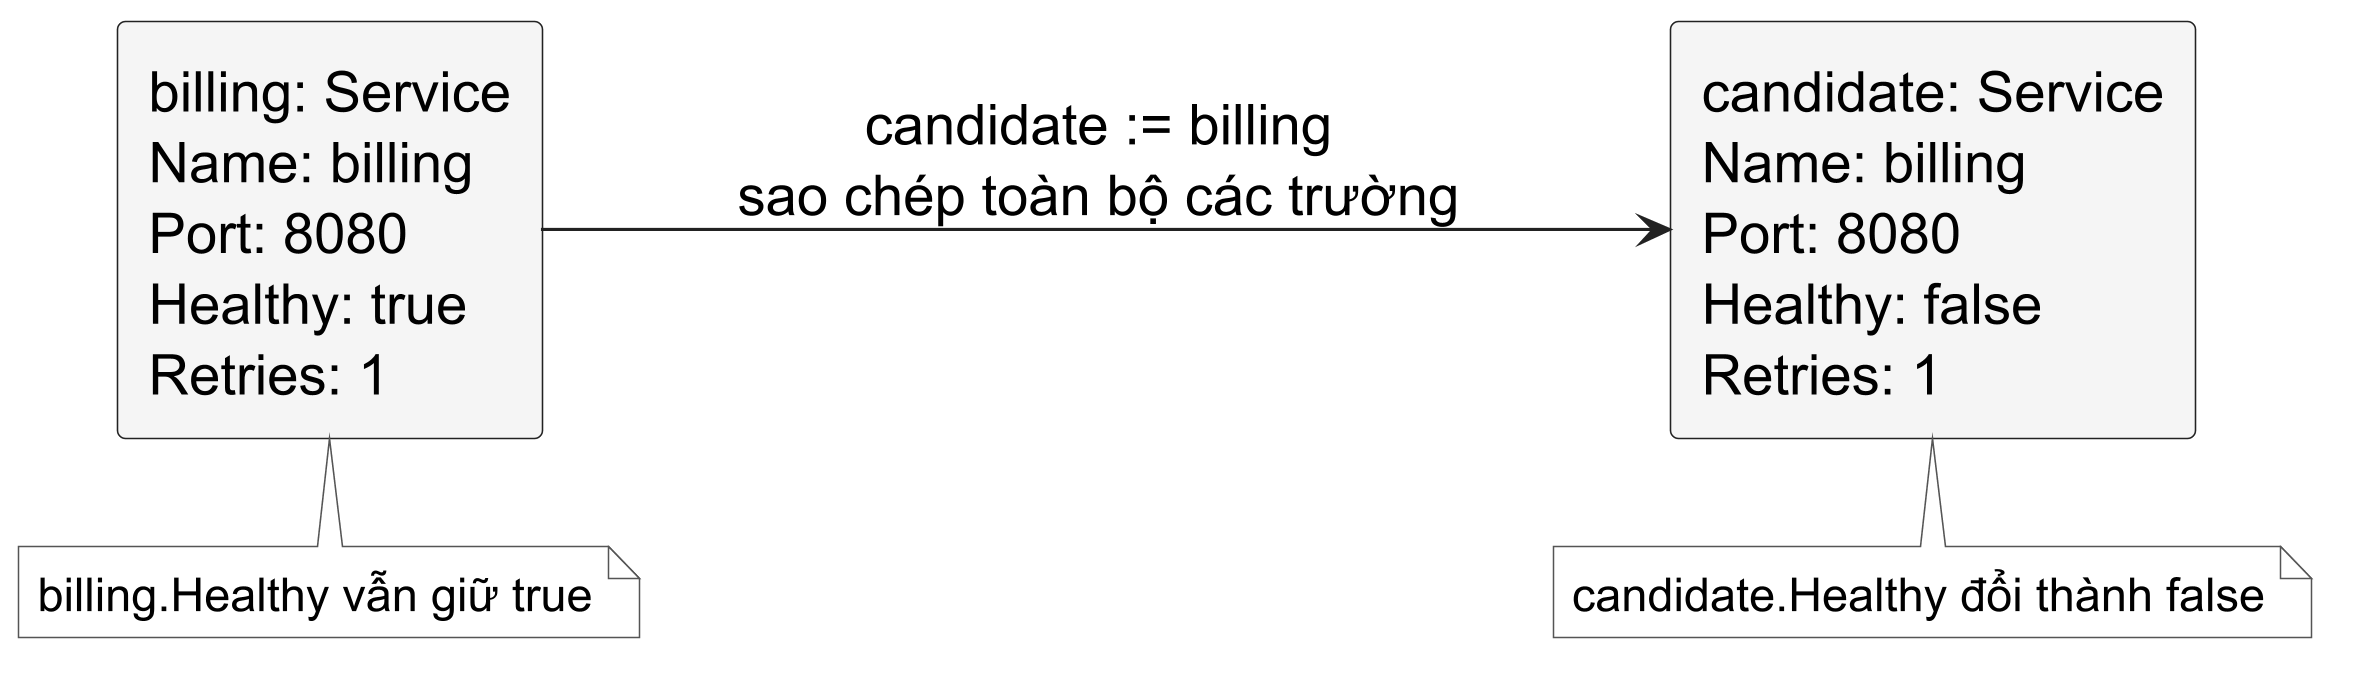

The diagram above was rendered by PlantUML. Its source (embedded in the PNG):
@startuml
skinparam backgroundColor white
skinparam shadowing false
skinparam dpi 300
skinparam defaultFontName "Source Sans 3"
skinparam defaultFontSize 18
skinparam defaultFontColor #000000
skinparam rectangle {
  BackgroundColor #F5F5F5
  BorderColor #222222
  FontColor #000000
  RoundCorner 5
}
skinparam arrowColor #222222
skinparam note {
  BackgroundColor #FFFFFF
  BorderColor #555555
  FontColor #000000
  FontName "Source Sans 3"
  FontSize 15
}
left to right direction
rectangle "billing: Service\nName: billing\nPort: 8080\nHealthy: true\nRetries: 1" as original
rectangle "candidate: Service\nName: billing\nPort: 8080\nHealthy: false\nRetries: 1" as copy
original --> copy : candidate := billing\nsao chép toàn bộ các trường
note bottom of original : billing.Healthy vẫn giữ true
note bottom of copy : candidate.Healthy đổi thành false
@enduml